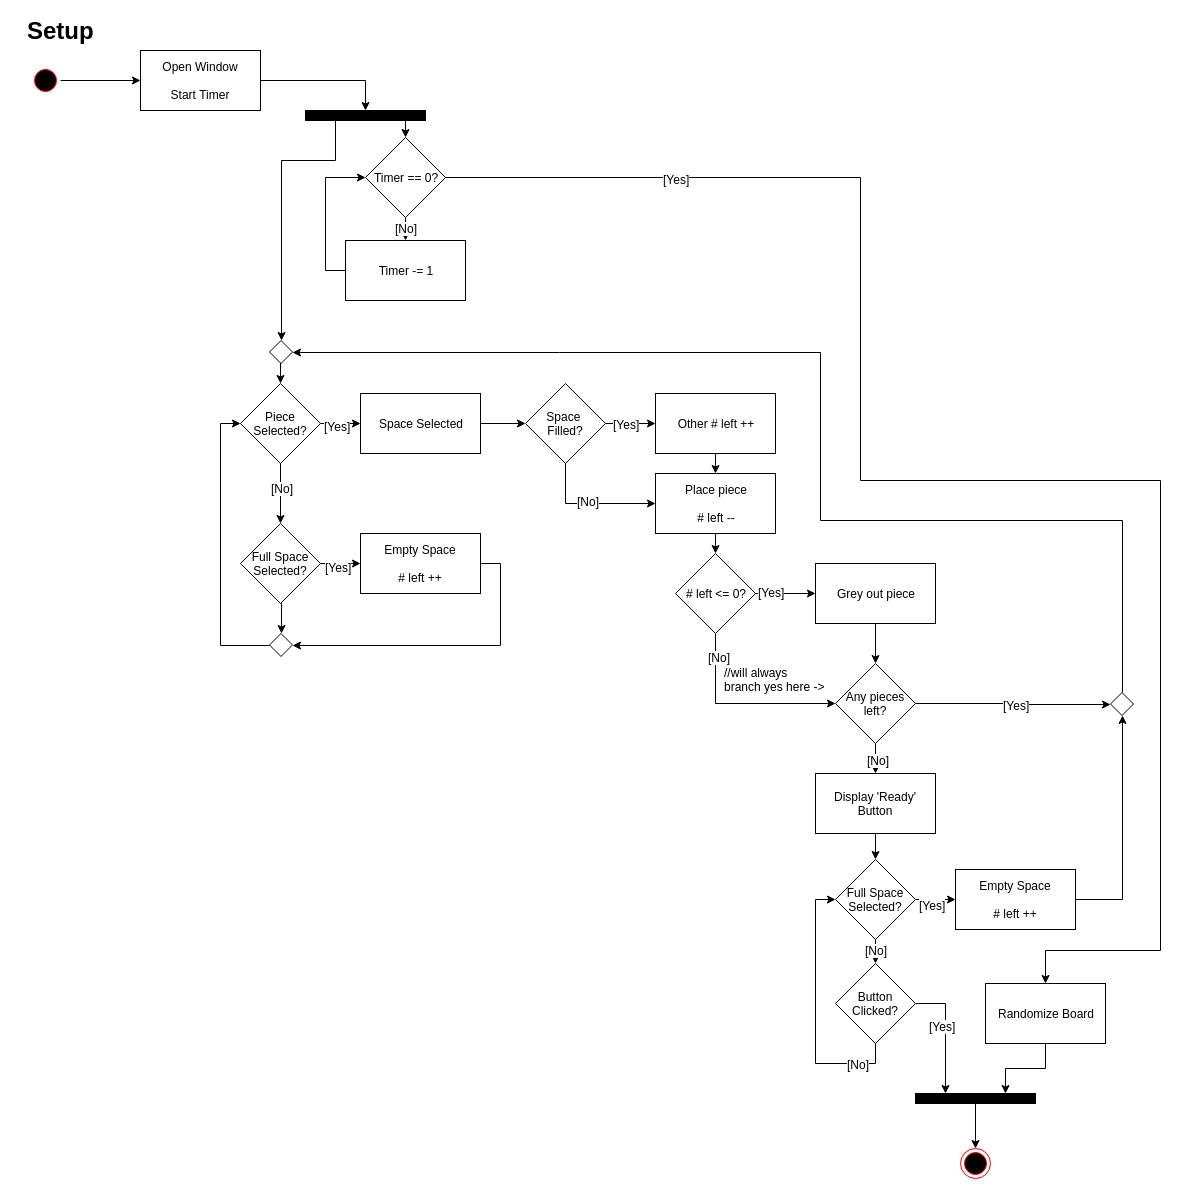

The diagram above was exported from draw.io. Its source (the exported page's mxGraphModel, read from the mxfile embedded in the PNG):
<mxGraphModel dx="1112" dy="447" grid="1" gridSize="10" guides="1" tooltips="1" connect="1" arrows="1" fold="1" page="1" pageScale="1" pageWidth="850" pageHeight="1100" math="0" shadow="0">
  <root>
    <mxCell id="0" />
    <mxCell id="1" parent="0" />
    <mxCell id="20ecd49d4165cd2b-1" value="Setup" style="text;html=1;fontSize=24;fontStyle=1;verticalAlign=middle;align=center;fillColor=#FFFFFF;" vertex="1" parent="1">
      <mxGeometry x="10" y="10" width="100" height="40" as="geometry" />
    </mxCell>
    <mxCell id="20ecd49d4165cd2b-4" value="Open Window&lt;div&gt;&lt;br&gt;&lt;div&gt;Start Timer&lt;/div&gt;&lt;/div&gt;" style="whiteSpace=wrap;html=1;fillColor=#FFFFFF;" vertex="1" parent="1">
      <mxGeometry x="140" y="50" width="120" height="60" as="geometry" />
    </mxCell>
    <mxCell id="20ecd49d4165cd2b-7" value="Timer == 0?" style="rhombus;whiteSpace=wrap;html=1;fillColor=#FFFFFF;" vertex="1" parent="1">
      <mxGeometry x="365" y="137" width="80" height="80" as="geometry" />
    </mxCell>
    <mxCell id="20ecd49d4165cd2b-9" value="Randomize Board" style="whiteSpace=wrap;html=1;fillColor=#FFFFFF;" vertex="1" parent="1">
      <mxGeometry x="985" y="983" width="120" height="60" as="geometry" />
    </mxCell>
    <mxCell id="20ecd49d4165cd2b-14" value="Piece Selected?" style="rhombus;whiteSpace=wrap;html=1;fillColor=#FFFFFF;" vertex="1" parent="1">
      <mxGeometry x="240" y="383" width="80" height="80" as="geometry" />
    </mxCell>
    <mxCell id="5164a09c2c89b9e0-11" style="edgeStyle=orthogonalEdgeStyle;rounded=0;html=1;exitX=0.25;exitY=1;entryX=0.5;entryY=0;jettySize=auto;orthogonalLoop=1;" edge="1" parent="1" source="20ecd49d4165cd2b-20" target="5164a09c2c89b9e0-1">
      <mxGeometry relative="1" as="geometry">
        <Array as="points">
          <mxPoint x="335" y="160" />
          <mxPoint x="281" y="160" />
        </Array>
      </mxGeometry>
    </mxCell>
    <mxCell id="20ecd49d4165cd2b-20" value="" style="whiteSpace=wrap;html=1;fillColor=#000000;" vertex="1" parent="1">
      <mxGeometry x="305" y="110" width="120" height="10" as="geometry" />
    </mxCell>
    <mxCell id="20ecd49d4165cd2b-19" value="# left &amp;lt;= 0?" style="rhombus;whiteSpace=wrap;html=1;fillColor=#FFFFFF;" vertex="1" parent="1">
      <mxGeometry x="675" y="553" width="80" height="80" as="geometry" />
    </mxCell>
    <mxCell id="20ecd49d4165cd2b-27" value="Grey out piece" style="whiteSpace=wrap;html=1;fillColor=#FFFFFF;" vertex="1" parent="1">
      <mxGeometry x="815" y="563" width="120" height="60" as="geometry" />
    </mxCell>
    <mxCell id="20ecd49d4165cd2b-28" style="edgeStyle=orthogonalEdgeStyle;rounded=0;html=1;exitX=1;exitY=0.5;entryX=0;entryY=0.5;jettySize=auto;orthogonalLoop=1;" edge="1" parent="1" source="20ecd49d4165cd2b-19" target="20ecd49d4165cd2b-27">
      <mxGeometry relative="1" as="geometry">
        <Array as="points" />
      </mxGeometry>
    </mxCell>
    <mxCell id="20ecd49d4165cd2b-29" value="[Yes]" style="text;html=1;resizable=0;points=[];align=center;verticalAlign=middle;labelBackgroundColor=#ffffff;" vertex="1" connectable="0" parent="20ecd49d4165cd2b-28">
      <mxGeometry x="-0.5143" y="2" relative="1" as="geometry">
        <mxPoint as="offset" />
      </mxGeometry>
    </mxCell>
    <mxCell id="20ecd49d4165cd2b-35" value="Space&amp;nbsp;&lt;div&gt;Filled?&lt;/div&gt;" style="rhombus;whiteSpace=wrap;html=1;fillColor=#FFFFFF;" vertex="1" parent="1">
      <mxGeometry x="525" y="383" width="80" height="80" as="geometry" />
    </mxCell>
    <mxCell id="20ecd49d4165cd2b-37" value="Other # left ++" style="whiteSpace=wrap;html=1;fillColor=#FFFFFF;" vertex="1" parent="1">
      <mxGeometry x="655" y="393" width="120" height="60" as="geometry" />
    </mxCell>
    <mxCell id="20ecd49d4165cd2b-38" value="" style="edgeStyle=orthogonalEdgeStyle;rounded=0;html=1;jettySize=auto;orthogonalLoop=1;" edge="1" parent="1" source="20ecd49d4165cd2b-35" target="20ecd49d4165cd2b-37">
      <mxGeometry relative="1" as="geometry" />
    </mxCell>
    <mxCell id="20ecd49d4165cd2b-39" value="[Yes]" style="text;html=1;resizable=0;points=[];align=center;verticalAlign=middle;labelBackgroundColor=#ffffff;" vertex="1" connectable="0" parent="20ecd49d4165cd2b-38">
      <mxGeometry x="0.04" y="-6" relative="1" as="geometry">
        <mxPoint x="-6" y="-6" as="offset" />
      </mxGeometry>
    </mxCell>
    <mxCell id="20ecd49d4165cd2b-40" value="Place piece&lt;div&gt;&lt;br&gt;&lt;/div&gt;&lt;div&gt;# left --&lt;/div&gt;" style="whiteSpace=wrap;html=1;fillColor=#FFFFFF;" vertex="1" parent="1">
      <mxGeometry x="655" y="473" width="120" height="60" as="geometry" />
    </mxCell>
    <mxCell id="20ecd49d4165cd2b-41" style="edgeStyle=orthogonalEdgeStyle;rounded=0;html=1;exitX=0.5;exitY=1;entryX=0.5;entryY=0;jettySize=auto;orthogonalLoop=1;" edge="1" parent="1" source="20ecd49d4165cd2b-37" target="20ecd49d4165cd2b-40">
      <mxGeometry relative="1" as="geometry" />
    </mxCell>
    <mxCell id="20ecd49d4165cd2b-42" style="edgeStyle=orthogonalEdgeStyle;rounded=0;html=1;exitX=0.5;exitY=1;entryX=0;entryY=0.5;jettySize=auto;orthogonalLoop=1;" edge="1" parent="1" source="20ecd49d4165cd2b-35" target="20ecd49d4165cd2b-40">
      <mxGeometry relative="1" as="geometry" />
    </mxCell>
    <mxCell id="20ecd49d4165cd2b-43" value="[No]" style="text;html=1;resizable=0;points=[];align=center;verticalAlign=middle;labelBackgroundColor=#ffffff;" vertex="1" connectable="0" parent="20ecd49d4165cd2b-42">
      <mxGeometry x="-0.4308" y="22" relative="1" as="geometry">
        <mxPoint as="offset" />
      </mxGeometry>
    </mxCell>
    <mxCell id="20ecd49d4165cd2b-44" style="edgeStyle=orthogonalEdgeStyle;rounded=0;html=1;exitX=0.5;exitY=1;entryX=0.5;entryY=0;jettySize=auto;orthogonalLoop=1;" edge="1" parent="1" source="20ecd49d4165cd2b-40" target="20ecd49d4165cd2b-19">
      <mxGeometry relative="1" as="geometry" />
    </mxCell>
    <mxCell id="5164a09c2c89b9e0-15" style="edgeStyle=orthogonalEdgeStyle;rounded=0;html=1;exitX=0.5;exitY=1;entryX=0.5;entryY=0;jettySize=auto;orthogonalLoop=1;" edge="1" parent="1" source="20ecd49d4165cd2b-45" target="5164a09c2c89b9e0-13">
      <mxGeometry relative="1" as="geometry" />
    </mxCell>
    <mxCell id="20ecd49d4165cd2b-45" value="Full Space Selected?" style="rhombus;whiteSpace=wrap;html=1;fillColor=#FFFFFF;" vertex="1" parent="1">
      <mxGeometry x="240" y="523" width="80" height="80" as="geometry" />
    </mxCell>
    <mxCell id="20ecd49d4165cd2b-46" value="" style="edgeStyle=orthogonalEdgeStyle;rounded=0;html=1;jettySize=auto;orthogonalLoop=1;" edge="1" parent="1" source="20ecd49d4165cd2b-14" target="20ecd49d4165cd2b-45">
      <mxGeometry relative="1" as="geometry" />
    </mxCell>
    <mxCell id="20ecd49d4165cd2b-78" value="[No]" style="text;html=1;resizable=0;points=[];align=center;verticalAlign=middle;labelBackgroundColor=#ffffff;" vertex="1" connectable="0" parent="20ecd49d4165cd2b-46">
      <mxGeometry x="-0.2" y="1" relative="1" as="geometry">
        <mxPoint as="offset" />
      </mxGeometry>
    </mxCell>
    <mxCell id="5164a09c2c89b9e0-16" style="edgeStyle=orthogonalEdgeStyle;rounded=0;html=1;exitX=1;exitY=0.5;entryX=1;entryY=0.5;jettySize=auto;orthogonalLoop=1;" edge="1" parent="1" source="20ecd49d4165cd2b-48" target="5164a09c2c89b9e0-13">
      <mxGeometry relative="1" as="geometry" />
    </mxCell>
    <mxCell id="20ecd49d4165cd2b-48" value="Empty Space&lt;div&gt;&lt;br&gt;&lt;/div&gt;&lt;div&gt;# left ++&lt;/div&gt;" style="whiteSpace=wrap;html=1;fillColor=#FFFFFF;" vertex="1" parent="1">
      <mxGeometry x="360" y="533" width="120" height="60" as="geometry" />
    </mxCell>
    <mxCell id="20ecd49d4165cd2b-49" value="" style="edgeStyle=orthogonalEdgeStyle;rounded=0;html=1;jettySize=auto;orthogonalLoop=1;" edge="1" parent="1" source="20ecd49d4165cd2b-45" target="20ecd49d4165cd2b-48">
      <mxGeometry relative="1" as="geometry" />
    </mxCell>
    <mxCell id="20ecd49d4165cd2b-26" value="[Yes]" style="text;html=1;resizable=0;points=[];align=center;verticalAlign=middle;labelBackgroundColor=#ffffff;" vertex="1" connectable="0" parent="20ecd49d4165cd2b-49">
      <mxGeometry x="-0.15" y="-3" relative="1" as="geometry">
        <mxPoint as="offset" />
      </mxGeometry>
    </mxCell>
    <mxCell id="5164a09c2c89b9e0-9" style="edgeStyle=orthogonalEdgeStyle;rounded=0;html=1;exitX=1;exitY=0.5;entryX=0;entryY=0.5;jettySize=auto;orthogonalLoop=1;" edge="1" parent="1" source="20ecd49d4165cd2b-66" target="5164a09c2c89b9e0-6">
      <mxGeometry relative="1" as="geometry" />
    </mxCell>
    <mxCell id="5164a09c2c89b9e0-10" value="[Yes]" style="text;html=1;resizable=0;points=[];align=center;verticalAlign=middle;labelBackgroundColor=#ffffff;" vertex="1" connectable="0" parent="5164a09c2c89b9e0-9">
      <mxGeometry x="0.0306" relative="1" as="geometry">
        <mxPoint as="offset" />
      </mxGeometry>
    </mxCell>
    <mxCell id="20ecd49d4165cd2b-66" value="Any pieces left?" style="rhombus;whiteSpace=wrap;html=1;fillColor=#FFFFFF;" vertex="1" parent="1">
      <mxGeometry x="835" y="663" width="80" height="80" as="geometry" />
    </mxCell>
    <mxCell id="20ecd49d4165cd2b-67" style="edgeStyle=orthogonalEdgeStyle;rounded=0;html=1;exitX=0.5;exitY=1;entryX=0;entryY=0.5;jettySize=auto;orthogonalLoop=1;" edge="1" parent="1" source="20ecd49d4165cd2b-19" target="20ecd49d4165cd2b-66">
      <mxGeometry relative="1" as="geometry" />
    </mxCell>
    <mxCell id="20ecd49d4165cd2b-69" value="[No]" style="text;html=1;resizable=0;points=[];align=center;verticalAlign=middle;labelBackgroundColor=#ffffff;" vertex="1" connectable="0" parent="20ecd49d4165cd2b-67">
      <mxGeometry x="-0.7529" y="3" relative="1" as="geometry">
        <mxPoint as="offset" />
      </mxGeometry>
    </mxCell>
    <mxCell id="20ecd49d4165cd2b-68" value="" style="edgeStyle=orthogonalEdgeStyle;rounded=0;html=1;jettySize=auto;orthogonalLoop=1;" edge="1" parent="1" source="20ecd49d4165cd2b-27" target="20ecd49d4165cd2b-66">
      <mxGeometry relative="1" as="geometry" />
    </mxCell>
    <mxCell id="20ecd49d4165cd2b-86" value="Display 'Ready' Button" style="whiteSpace=wrap;html=1;fillColor=#FFFFFF;" vertex="1" parent="1">
      <mxGeometry x="815" y="773" width="120" height="60" as="geometry" />
    </mxCell>
    <mxCell id="20ecd49d4165cd2b-89" value="" style="edgeStyle=orthogonalEdgeStyle;rounded=0;html=1;jettySize=auto;orthogonalLoop=1;" edge="1" parent="1" source="20ecd49d4165cd2b-66" target="20ecd49d4165cd2b-86">
      <mxGeometry relative="1" as="geometry" />
    </mxCell>
    <mxCell id="20ecd49d4165cd2b-90" value="[No]" style="text;html=1;resizable=0;points=[];align=center;verticalAlign=middle;labelBackgroundColor=#ffffff;" vertex="1" connectable="0" parent="20ecd49d4165cd2b-89">
      <mxGeometry x="0.44" y="2" relative="1" as="geometry">
        <mxPoint as="offset" />
      </mxGeometry>
    </mxCell>
    <mxCell id="20ecd49d4165cd2b-98" value="Button Clicked?" style="rhombus;whiteSpace=wrap;html=1;fillColor=#FFFFFF;" vertex="1" parent="1">
      <mxGeometry x="835" y="963" width="80" height="80" as="geometry" />
    </mxCell>
    <mxCell id="20ecd49d4165cd2b-100" value="" style="whiteSpace=wrap;html=1;fillColor=#000000;" vertex="1" parent="1">
      <mxGeometry x="915" y="1093" width="120" height="10" as="geometry" />
    </mxCell>
    <mxCell id="20ecd49d4165cd2b-114" style="edgeStyle=orthogonalEdgeStyle;rounded=0;html=1;exitX=0.5;exitY=1;entryX=0.75;entryY=0;jettySize=auto;orthogonalLoop=1;" edge="1" parent="1" source="20ecd49d4165cd2b-9" target="20ecd49d4165cd2b-100">
      <mxGeometry relative="1" as="geometry" />
    </mxCell>
    <mxCell id="20ecd49d4165cd2b-116" style="edgeStyle=orthogonalEdgeStyle;rounded=0;html=1;exitX=1;exitY=0.5;entryX=0.25;entryY=0;jettySize=auto;orthogonalLoop=1;" edge="1" parent="1" source="20ecd49d4165cd2b-98" target="20ecd49d4165cd2b-100">
      <mxGeometry relative="1" as="geometry" />
    </mxCell>
    <mxCell id="20ecd49d4165cd2b-117" value="[Yes]" style="text;html=1;resizable=0;points=[];align=center;verticalAlign=middle;labelBackgroundColor=#ffffff;" vertex="1" connectable="0" parent="20ecd49d4165cd2b-116">
      <mxGeometry x="-0.5657" y="-22" relative="1" as="geometry">
        <mxPoint as="offset" />
      </mxGeometry>
    </mxCell>
    <mxCell id="20ecd49d4165cd2b-12" style="edgeStyle=orthogonalEdgeStyle;rounded=0;html=1;exitX=0.75;exitY=1;entryX=0.5;entryY=0;jettySize=auto;orthogonalLoop=1;" edge="1" parent="1" source="20ecd49d4165cd2b-20" target="20ecd49d4165cd2b-7">
      <mxGeometry relative="1" as="geometry" />
    </mxCell>
    <mxCell id="20ecd49d4165cd2b-17" style="edgeStyle=orthogonalEdgeStyle;rounded=0;html=1;exitX=1;exitY=0.5;entryX=0.5;entryY=0;jettySize=auto;orthogonalLoop=1;" edge="1" parent="1" source="20ecd49d4165cd2b-7" target="20ecd49d4165cd2b-9">
      <mxGeometry relative="1" as="geometry">
        <Array as="points">
          <mxPoint x="860" y="177" />
          <mxPoint x="860" y="480" />
          <mxPoint x="1160" y="480" />
          <mxPoint x="1160" y="950" />
          <mxPoint x="1045" y="950" />
        </Array>
      </mxGeometry>
    </mxCell>
    <mxCell id="20ecd49d4165cd2b-22" value="[Yes]" style="text;html=1;resizable=0;points=[];align=center;verticalAlign=middle;labelBackgroundColor=#ffffff;" vertex="1" connectable="0" parent="20ecd49d4165cd2b-17">
      <mxGeometry x="-0.7191" y="-1" relative="1" as="geometry">
        <mxPoint as="offset" />
      </mxGeometry>
    </mxCell>
    <mxCell id="20ecd49d4165cd2b-18" value="" style="edgeStyle=orthogonalEdgeStyle;rounded=0;html=1;jettySize=auto;orthogonalLoop=1;" edge="1" parent="1" source="20ecd49d4165cd2b-24" target="20ecd49d4165cd2b-25">
      <mxGeometry relative="1" as="geometry" />
    </mxCell>
    <mxCell id="20ecd49d4165cd2b-21" value="[Yes]" style="text;html=1;resizable=0;points=[];align=center;verticalAlign=middle;labelBackgroundColor=#ffffff;" vertex="1" connectable="0" parent="20ecd49d4165cd2b-18">
      <mxGeometry x="0.05" y="-5" relative="1" as="geometry">
        <mxPoint x="45" as="offset" />
      </mxGeometry>
    </mxCell>
    <mxCell id="20ecd49d4165cd2b-30" value="[Yes]" style="text;html=1;resizable=0;points=[];align=center;verticalAlign=middle;labelBackgroundColor=#ffffff;" vertex="1" connectable="0" parent="20ecd49d4165cd2b-18">
      <mxGeometry x="-0.2" y="-5" relative="1" as="geometry">
        <mxPoint as="offset" />
      </mxGeometry>
    </mxCell>
    <mxCell id="20ecd49d4165cd2b-24" value="Full Space Selected?" style="rhombus;whiteSpace=wrap;html=1;fillColor=#FFFFFF;" vertex="1" parent="1">
      <mxGeometry x="835" y="859" width="80" height="80" as="geometry" />
    </mxCell>
    <mxCell id="5164a09c2c89b9e0-8" style="edgeStyle=orthogonalEdgeStyle;rounded=0;html=1;exitX=1;exitY=0.5;entryX=0.5;entryY=1;jettySize=auto;orthogonalLoop=1;" edge="1" parent="1" source="20ecd49d4165cd2b-25" target="5164a09c2c89b9e0-6">
      <mxGeometry relative="1" as="geometry" />
    </mxCell>
    <mxCell id="20ecd49d4165cd2b-25" value="Empty Space&lt;div&gt;&lt;br&gt;&lt;/div&gt;&lt;div&gt;# left ++&lt;/div&gt;" style="whiteSpace=wrap;html=1;fillColor=#FFFFFF;" vertex="1" parent="1">
      <mxGeometry x="955" y="869" width="120" height="60" as="geometry" />
    </mxCell>
    <mxCell id="20ecd49d4165cd2b-31" style="edgeStyle=orthogonalEdgeStyle;rounded=0;html=1;exitX=0.5;exitY=1;entryX=0.5;entryY=0;jettySize=auto;orthogonalLoop=1;" edge="1" parent="1" source="20ecd49d4165cd2b-86" target="20ecd49d4165cd2b-24">
      <mxGeometry relative="1" as="geometry" />
    </mxCell>
    <mxCell id="20ecd49d4165cd2b-32" style="edgeStyle=orthogonalEdgeStyle;rounded=0;html=1;exitX=0.5;exitY=1;entryX=0.5;entryY=0;jettySize=auto;orthogonalLoop=1;" edge="1" parent="1" source="20ecd49d4165cd2b-24" target="20ecd49d4165cd2b-98">
      <mxGeometry relative="1" as="geometry" />
    </mxCell>
    <mxCell id="20ecd49d4165cd2b-33" value="[No]" style="text;html=1;resizable=0;points=[];align=center;verticalAlign=middle;labelBackgroundColor=#ffffff;" vertex="1" connectable="0" parent="20ecd49d4165cd2b-32">
      <mxGeometry x="-0.1667" relative="1" as="geometry">
        <mxPoint as="offset" />
      </mxGeometry>
    </mxCell>
    <mxCell id="20ecd49d4165cd2b-36" style="edgeStyle=orthogonalEdgeStyle;rounded=0;html=1;exitX=0.5;exitY=1;entryX=0;entryY=0.5;jettySize=auto;orthogonalLoop=1;" edge="1" parent="1" source="20ecd49d4165cd2b-98" target="20ecd49d4165cd2b-24">
      <mxGeometry relative="1" as="geometry" />
    </mxCell>
    <mxCell id="20ecd49d4165cd2b-47" value="[No]" style="text;html=1;resizable=0;points=[];align=center;verticalAlign=middle;labelBackgroundColor=#ffffff;" vertex="1" connectable="0" parent="20ecd49d4165cd2b-36">
      <mxGeometry x="-0.7121" relative="1" as="geometry">
        <mxPoint as="offset" />
      </mxGeometry>
    </mxCell>
    <mxCell id="162505a49c608dc6-1" value="Space Selected" style="whiteSpace=wrap;html=1;fillColor=#FFFFFF;" vertex="1" parent="1">
      <mxGeometry x="360" y="393" width="120" height="60" as="geometry" />
    </mxCell>
    <mxCell id="162505a49c608dc6-2" style="edgeStyle=orthogonalEdgeStyle;rounded=0;html=1;exitX=1;exitY=0.5;entryX=0;entryY=0.5;jettySize=auto;orthogonalLoop=1;" edge="1" parent="1" source="20ecd49d4165cd2b-14" target="162505a49c608dc6-1">
      <mxGeometry relative="1" as="geometry" />
    </mxCell>
    <mxCell id="162505a49c608dc6-4" value="[Yes]" style="text;html=1;resizable=0;points=[];align=center;verticalAlign=middle;labelBackgroundColor=#ffffff;" vertex="1" connectable="0" parent="162505a49c608dc6-2">
      <mxGeometry x="-0.2" y="-2" relative="1" as="geometry">
        <mxPoint as="offset" />
      </mxGeometry>
    </mxCell>
    <mxCell id="162505a49c608dc6-3" style="edgeStyle=orthogonalEdgeStyle;rounded=0;html=1;exitX=1;exitY=0.5;entryX=0;entryY=0.5;jettySize=auto;orthogonalLoop=1;" edge="1" parent="1" source="162505a49c608dc6-1" target="20ecd49d4165cd2b-35">
      <mxGeometry relative="1" as="geometry" />
    </mxCell>
    <mxCell id="162505a49c608dc6-5" value="//will always&amp;nbsp;&lt;br&gt;branch yes here -&amp;gt;" style="text;html=1;resizable=0;points=[];autosize=1;align=left;verticalAlign=top;spacingTop=-4;" vertex="1" parent="1">
      <mxGeometry x="722" y="663" width="120" height="30" as="geometry" />
    </mxCell>
    <mxCell id="162505a49c608dc6-10" value="Timer -= 1" style="whiteSpace=wrap;html=1;fillColor=#FFFFFF;" vertex="1" parent="1">
      <mxGeometry x="345" y="240" width="120" height="60" as="geometry" />
    </mxCell>
    <mxCell id="162505a49c608dc6-12" style="edgeStyle=orthogonalEdgeStyle;rounded=0;html=1;exitX=1;exitY=0.5;entryX=0.5;entryY=0;jettySize=auto;orthogonalLoop=1;" edge="1" parent="1" source="20ecd49d4165cd2b-4" target="20ecd49d4165cd2b-20">
      <mxGeometry relative="1" as="geometry" />
    </mxCell>
    <mxCell id="162505a49c608dc6-13" style="edgeStyle=orthogonalEdgeStyle;rounded=0;html=1;exitX=0;exitY=0.5;entryX=0;entryY=0.5;jettySize=auto;orthogonalLoop=1;" edge="1" parent="1" source="162505a49c608dc6-10" target="20ecd49d4165cd2b-7">
      <mxGeometry relative="1" as="geometry" />
    </mxCell>
    <mxCell id="162505a49c608dc6-15" style="edgeStyle=orthogonalEdgeStyle;rounded=0;html=1;exitX=0.5;exitY=1;entryX=0.5;entryY=0;jettySize=auto;orthogonalLoop=1;" edge="1" parent="1" source="20ecd49d4165cd2b-7" target="162505a49c608dc6-10">
      <mxGeometry relative="1" as="geometry" />
    </mxCell>
    <mxCell id="162505a49c608dc6-16" value="[No]" style="text;html=1;resizable=0;points=[];align=center;verticalAlign=middle;labelBackgroundColor=#ffffff;" vertex="1" connectable="0" parent="162505a49c608dc6-15">
      <mxGeometry x="-0.1304" relative="1" as="geometry">
        <mxPoint as="offset" />
      </mxGeometry>
    </mxCell>
    <mxCell id="162505a49c608dc6-17" value="" style="ellipse;html=1;shape=endState;fillColor=#000000;strokeColor=#ff0000;" vertex="1" parent="1">
      <mxGeometry x="960" y="1148" width="30" height="30" as="geometry" />
    </mxCell>
    <mxCell id="162505a49c608dc6-18" style="edgeStyle=orthogonalEdgeStyle;rounded=0;html=1;exitX=0.5;exitY=1;entryX=0.5;entryY=0;jettySize=auto;orthogonalLoop=1;" edge="1" parent="1" source="20ecd49d4165cd2b-100" target="162505a49c608dc6-17">
      <mxGeometry relative="1" as="geometry" />
    </mxCell>
    <mxCell id="162505a49c608dc6-19" value="" style="ellipse;html=1;shape=startState;fillColor=#000000;strokeColor=#ff0000;" vertex="1" parent="1">
      <mxGeometry x="30" y="65" width="30" height="30" as="geometry" />
    </mxCell>
    <mxCell id="162505a49c608dc6-21" style="edgeStyle=orthogonalEdgeStyle;rounded=0;html=1;exitX=1;exitY=0.5;entryX=0;entryY=0.5;jettySize=auto;orthogonalLoop=1;" edge="1" parent="1" source="162505a49c608dc6-19" target="20ecd49d4165cd2b-4">
      <mxGeometry relative="1" as="geometry" />
    </mxCell>
    <mxCell id="162505a49c608dc6-26" style="edgeStyle=orthogonalEdgeStyle;rounded=0;html=1;exitX=1;exitY=0.5;entryX=0.5;entryY=0;jettySize=auto;orthogonalLoop=1;" edge="1" parent="1" target="20ecd49d4165cd2b-14">
      <mxGeometry relative="1" as="geometry">
        <mxPoint x="280" y="360" as="sourcePoint" />
      </mxGeometry>
    </mxCell>
    <mxCell id="5164a09c2c89b9e0-1" value="" style="rhombus;whiteSpace=wrap;html=1;fillColor=#FFFFFF;" vertex="1" parent="1">
      <mxGeometry x="269" y="340" width="23" height="23" as="geometry" />
    </mxCell>
    <mxCell id="5164a09c2c89b9e0-12" style="edgeStyle=orthogonalEdgeStyle;rounded=0;html=1;exitX=0.5;exitY=0;entryX=1;entryY=0.5;jettySize=auto;orthogonalLoop=1;" edge="1" parent="1" source="5164a09c2c89b9e0-6" target="5164a09c2c89b9e0-1">
      <mxGeometry relative="1" as="geometry">
        <Array as="points">
          <mxPoint x="1122" y="520" />
          <mxPoint x="820" y="520" />
          <mxPoint x="820" y="352" />
        </Array>
      </mxGeometry>
    </mxCell>
    <mxCell id="5164a09c2c89b9e0-6" value="" style="rhombus;whiteSpace=wrap;html=1;fillColor=#FFFFFF;" vertex="1" parent="1">
      <mxGeometry x="1110" y="692" width="23" height="23" as="geometry" />
    </mxCell>
    <mxCell id="5164a09c2c89b9e0-17" style="edgeStyle=orthogonalEdgeStyle;rounded=0;html=1;exitX=0;exitY=0.5;entryX=0;entryY=0.5;jettySize=auto;orthogonalLoop=1;" edge="1" parent="1" source="5164a09c2c89b9e0-13" target="20ecd49d4165cd2b-14">
      <mxGeometry relative="1" as="geometry" />
    </mxCell>
    <mxCell id="5164a09c2c89b9e0-13" value="" style="rhombus;whiteSpace=wrap;html=1;fillColor=#FFFFFF;" vertex="1" parent="1">
      <mxGeometry x="269" y="633" width="23" height="23" as="geometry" />
    </mxCell>
  </root>
</mxGraphModel>